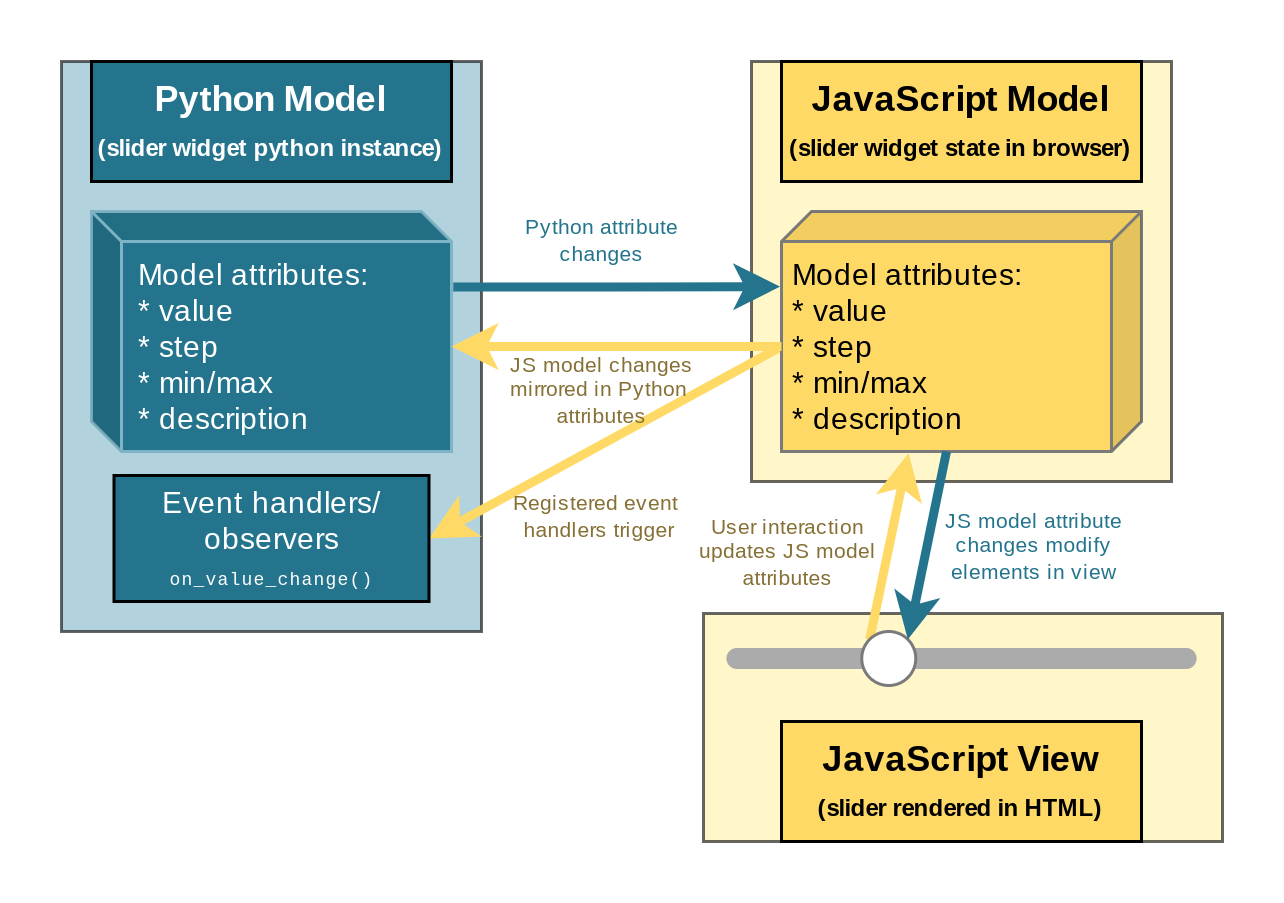

The diagram above was exported from draw.io. Its source (the exported page's mxGraphModel, read from the mxfile embedded in the PNG):
<mxGraphModel dx="677" dy="471" grid="1" gridSize="10" guides="1" tooltips="1" connect="1" arrows="1" fold="1" page="1" pageScale="1" pageWidth="850" pageHeight="1100" math="0" shadow="0">
  <root>
    <mxCell id="0" />
    <mxCell id="1" parent="0" />
    <mxCell id="2" value="&lt;b&gt;&lt;br&gt;&lt;/b&gt;" style="rounded=0;whiteSpace=wrap;html=1;fillColor=#FFF0A6;fontColor=#FFFFFF;opacity=60;" vertex="1" parent="1">
      <mxGeometry x="394" y="284" width="173" height="76" as="geometry" />
    </mxCell>
    <mxCell id="3" value="&lt;b&gt;&lt;br&gt;&lt;/b&gt;" style="rounded=0;whiteSpace=wrap;html=1;fillColor=#FFF0A6;fontColor=#FFFFFF;opacity=60;" vertex="1" parent="1">
      <mxGeometry x="410" y="100" width="140" height="140" as="geometry" />
    </mxCell>
    <mxCell id="4" value="&lt;b&gt;&lt;br&gt;&lt;/b&gt;" style="rounded=0;whiteSpace=wrap;html=1;fillColor=#7FB4C7;fontColor=#FFFFFF;opacity=60;" vertex="1" parent="1">
      <mxGeometry x="180" y="100" width="140" height="190" as="geometry" />
    </mxCell>
    <mxCell id="5" value="&lt;div style=&quot;font-size: 10px;&quot;&gt;&lt;font style=&quot;font-size: 10px;&quot;&gt;Model attributes:&lt;/font&gt;&lt;/div&gt;&lt;div style=&quot;font-size: 10px;&quot;&gt;&lt;font style=&quot;font-size: 10px;&quot;&gt;* value&lt;/font&gt;&lt;/div&gt;&lt;div style=&quot;font-size: 10px;&quot;&gt;&lt;font style=&quot;font-size: 10px;&quot;&gt;* step&lt;/font&gt;&lt;/div&gt;&lt;div style=&quot;font-size: 10px;&quot;&gt;&lt;font style=&quot;font-size: 10px;&quot;&gt;* min/max&lt;/font&gt;&lt;/div&gt;&lt;div style=&quot;font-size: 10px;&quot;&gt;&lt;font style=&quot;font-size: 10px;&quot;&gt;* description&lt;/font&gt;&lt;/div&gt;" style="shape=cube;whiteSpace=wrap;html=1;boundedLbl=1;backgroundOutline=1;darkOpacity=0.05;darkOpacity2=0.1;fontSize=10;fontColor=#FFFFFF;strokeColor=#7FB4C7;fillColor=#23748C;size=10;align=left;spacingLeft=4;" vertex="1" parent="1">
      <mxGeometry x="190" y="150" width="120" height="80" as="geometry" />
    </mxCell>
    <mxCell id="6" value="&lt;font style=&quot;font-size: 7px;&quot; face=&quot;Helvetica&quot;&gt;Registered event &lt;br style=&quot;font-size: 7px;&quot;&gt;handlers trigger&lt;br style=&quot;font-size: 7px;&quot;&gt;&lt;/font&gt;" style="edgeStyle=none;rounded=0;orthogonalLoop=1;jettySize=auto;html=1;exitX=0;exitY=0;exitDx=120;exitDy=45;exitPerimeter=0;entryX=1;entryY=0.5;entryDx=0;entryDy=0;labelBackgroundColor=none;fontFamily=Courier New;fontSize=7;fontColor=#857035;strokeColor=#FFD966;strokeWidth=3;" edge="1" source="7" target="14" parent="1">
      <mxGeometry x="0.2083" y="21" relative="1" as="geometry">
        <mxPoint as="offset" />
      </mxGeometry>
    </mxCell>
    <mxCell id="7" value="Model attributes:&lt;br style=&quot;font-size: 10px;&quot;&gt;* value&lt;br style=&quot;font-size: 10px;&quot;&gt;* step&lt;br style=&quot;font-size: 10px;&quot;&gt;* min/max&lt;br style=&quot;font-size: 10px;&quot;&gt;* description" style="shape=cube;whiteSpace=wrap;html=1;boundedLbl=1;backgroundOutline=1;darkOpacity=0.05;darkOpacity2=0.1;fontSize=10;fontColor=#000000;strokeColor=#7A7A7A;fillColor=#FFD966;size=10;flipH=1;align=left;spacingLeft=2;" vertex="1" parent="1">
      <mxGeometry x="420" y="150" width="120" height="80" as="geometry" />
    </mxCell>
    <mxCell id="8" value="&lt;b&gt;Python Model&lt;br&gt;&lt;font style=&quot;font-size: 8px;&quot;&gt;(slider widget python instance)&lt;/font&gt;&lt;br&gt;&lt;/b&gt;" style="rounded=0;whiteSpace=wrap;html=1;fillColor=#23748C;fontColor=#FFFFFF;" vertex="1" parent="1">
      <mxGeometry x="190" y="100" width="120" height="40" as="geometry" />
    </mxCell>
    <mxCell id="9" value="&lt;b&gt;JavaScript Model&lt;br&gt;&lt;font style=&quot;font-size: 8px;&quot;&gt;(slider widget state in browser)&lt;/font&gt;&lt;br&gt;&lt;/b&gt;" style="rounded=0;whiteSpace=wrap;html=1;fillColor=#FFD966;" vertex="1" parent="1">
      <mxGeometry x="420" y="100" width="120" height="40" as="geometry" />
    </mxCell>
    <mxCell id="10" value="&lt;b&gt;JavaScript View&lt;br&gt;&lt;font style=&quot;font-size: 8px;&quot;&gt;(slider rendered in HTML)&lt;/font&gt;&lt;br&gt;&lt;/b&gt;" style="rounded=0;whiteSpace=wrap;html=1;fillColor=#FFD966;verticalAlign=middle;" vertex="1" parent="1">
      <mxGeometry x="420" y="320" width="120" height="40" as="geometry" />
    </mxCell>
    <mxCell id="11" value="" style="rounded=1;whiteSpace=wrap;html=1;strokeColor=none;fillColor=#ABABAB;arcSize=50;" vertex="1" parent="1">
      <mxGeometry x="401.63" y="295.5" width="156.75" height="7" as="geometry" />
    </mxCell>
    <mxCell id="12" value="&lt;font color=&quot;#857035&quot; style=&quot;font-size: 7px;&quot;&gt;User interaction&lt;br style=&quot;font-size: 7px;&quot;&gt;updates JS model&lt;br style=&quot;font-size: 7px;&quot;&gt;attributes&lt;/font&gt;" style="rounded=0;orthogonalLoop=1;jettySize=auto;html=1;exitX=0;exitY=0;exitDx=0;exitDy=0;fontColor=#000000;strokeColor=#FFD966;strokeWidth=3;fontSize=7;entryX=0.647;entryY=1.007;entryDx=0;entryDy=0;entryPerimeter=0;labelBackgroundColor=none;" edge="1" source="13" target="7" parent="1">
      <mxGeometry x="-0.2927" y="33" relative="1" as="geometry">
        <mxPoint x="365.25" y="343.75" as="sourcePoint" />
        <mxPoint x="360" y="254" as="targetPoint" />
        <mxPoint as="offset" />
      </mxGeometry>
    </mxCell>
    <mxCell id="13" value="" style="ellipse;whiteSpace=wrap;html=1;aspect=fixed;strokeColor=#7A7A7A;" vertex="1" parent="1">
      <mxGeometry x="446.75" y="290" width="18" height="18" as="geometry" />
    </mxCell>
    <mxCell id="14" value="Event handlers/&lt;br style=&quot;font-size: 10px;&quot;&gt;observers&lt;br&gt;&lt;font style=&quot;font-size: 6px;&quot; face=&quot;Courier New&quot;&gt;on_value_change()&lt;/font&gt;" style="rounded=0;whiteSpace=wrap;html=1;fillColor=#23748C;fontColor=#FFFFFF;fontStyle=0;fontSize=10;" vertex="1" parent="1">
      <mxGeometry x="197.5" y="238" width="105" height="42" as="geometry" />
    </mxCell>
    <mxCell id="15" value="Python attribute&lt;br style=&quot;font-size: 7px;&quot;&gt;changes" style="edgeStyle=orthogonalEdgeStyle;rounded=0;orthogonalLoop=1;jettySize=auto;html=1;fontColor=#23748C;strokeColor=#23748C;strokeWidth=3;exitX=1.005;exitY=0.315;exitDx=0;exitDy=0;entryX=1.004;entryY=0.313;entryDx=0;entryDy=0;fontSize=7;exitPerimeter=0;entryPerimeter=0;labelBackgroundColor=none;" edge="1" source="5" target="7" parent="1">
      <mxGeometry x="-0.1006" y="15" relative="1" as="geometry">
        <mxPoint x="310" y="250" as="sourcePoint" />
        <mxPoint x="442.5" y="250" as="targetPoint" />
        <mxPoint as="offset" />
      </mxGeometry>
    </mxCell>
    <mxCell id="16" value="JS model attribute&lt;br style=&quot;font-size: 7px;&quot;&gt;changes modify&lt;br style=&quot;font-size: 7px;&quot;&gt;elements in view" style="rounded=0;orthogonalLoop=1;jettySize=auto;html=1;fontColor=#23748C;strokeColor=#23748C;strokeWidth=3;exitX=0;exitY=0;exitDx=65;exitDy=80;entryX=1;entryY=0;entryDx=0;entryDy=0;fontSize=7;exitPerimeter=0;labelBackgroundColor=none;" edge="1" source="7" target="13" parent="1">
      <mxGeometry x="-0.2025" y="35" relative="1" as="geometry">
        <mxPoint x="230.00000000000003" y="360.56000000000006" as="sourcePoint" />
        <mxPoint x="339.2800000000001" y="360" as="targetPoint" />
        <mxPoint as="offset" />
      </mxGeometry>
    </mxCell>
    <mxCell id="17" value="&lt;font color=&quot;#857035&quot; style=&quot;font-size: 7px;&quot;&gt;JS model changes&lt;br style=&quot;font-size: 7px;&quot;&gt;mirrored in Python &lt;br style=&quot;font-size: 7px;&quot;&gt;attributes&lt;/font&gt;" style="rounded=0;orthogonalLoop=1;jettySize=auto;html=1;exitX=0;exitY=0;exitDx=120;exitDy=45;fontColor=#000000;strokeColor=#FFD966;strokeWidth=3;fontSize=7;entryX=0;entryY=0;entryDx=120;entryDy=45;entryPerimeter=0;labelBackgroundColor=none;exitPerimeter=0;" edge="1" source="7" target="5" parent="1">
      <mxGeometry x="0.0909" y="15" relative="1" as="geometry">
        <mxPoint x="349.99603896932115" y="364.57603896932113" as="sourcePoint" />
        <mxPoint x="362.97000000000014" y="302.50000000000006" as="targetPoint" />
        <mxPoint as="offset" />
      </mxGeometry>
    </mxCell>
  </root>
</mxGraphModel>